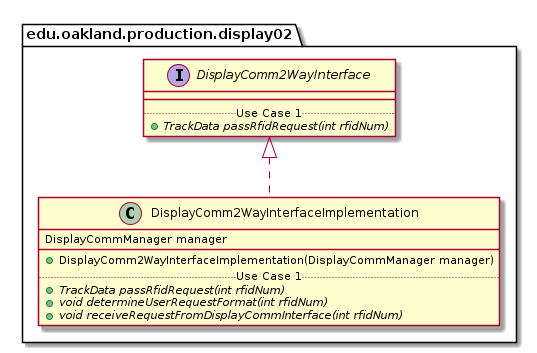

The diagram above was rendered by PlantUML. Its source (embedded in the PNG):
@startuml DisplayComm2WayInterfaceImplementation_DirectDependencies


package edu.oakland.production.display02 {
    class DisplayComm2WayInterfaceImplementation {
        DisplayCommManager manager
        __
        + DisplayComm2WayInterfaceImplementation(DisplayCommManager manager)
        .. Use Case 1 ..
        {abstract} + TrackData passRfidRequest(int rfidNum)
        {abstract} + void determineUserRequestFormat(int rfidNum)
        {abstract} + void receiveRequestFromDisplayCommInterface(int rfidNum)
    }
}



package edu.oakland.production.display02 {
    interface DisplayComm2WayInterface {
        __
        .. Use Case 1 ..
        {abstract} + TrackData passRfidRequest(int rfidNum)
    }
}

DisplayComm2WayInterfaceImplementation .up.|> DisplayComm2WayInterface





@enduml